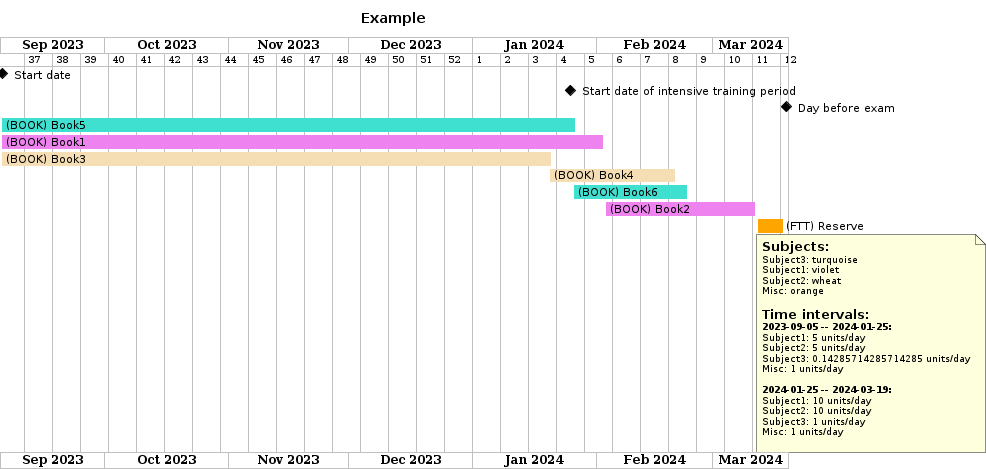

The diagram above was rendered by PlantUML. Its source (embedded in the PNG):
@startgantt

title Example

projectscale weekly

project starts 2023-09-05


[ Start date ] happens 2023-09-05

[ Start date of intensive training period ] happens 2024-01-25

[ Day before exam ] happens 2024-03-19

[(BOOK) Book5] as [b0] starts 2023-09-05
[b0] ends 2024-01-26
[b0] is colored in turquoise

[(BOOK) Book1] as [b1] starts 2023-09-05
[b1] ends 2024-02-02
[b1] is colored in violet

[(BOOK) Book3] as [b2] starts 2023-09-05
[b2] ends 2024-01-20
[b2] is colored in wheat

[(BOOK) Book4] as [b3] starts 2024-01-20
[b3] ends 2024-02-20
[b3] is colored in wheat

[(BOOK) Book6] as [b4] starts 2024-01-26
[b4] ends 2024-02-23
[b4] is colored in turquoise

[(BOOK) Book2] as [b5] starts 2024-02-03
[b5] ends 2024-03-11
[b5] is colored in violet

[(FTT) Reserve] as [b6] starts 2024-03-12
[b6] ends 2024-03-18
[b6] is colored in orange
note bottom
= Subjects:
Subject3: turquoise
Subject1: violet
Subject2: wheat
Misc: orange

= Time intervals:
**2023-09-05 -- 2024-01-25:**
Subject1: 5 units/day
Subject2: 5 units/day
Subject3: 0.14285714285714285 units/day
Misc: 1 units/day

**2024-01-25 -- 2024-03-19:**
Subject1: 10 units/day
Subject2: 10 units/day
Subject3: 1 units/day
Misc: 1 units/day

end note
@endgantt